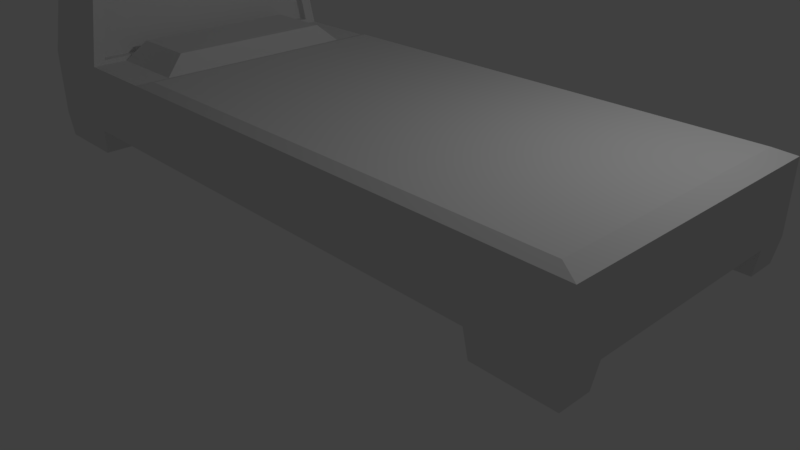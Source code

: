 # Source: Bed.blend  (saved by Blender 2.78.0; exported with 4.5.12 LTS)
import bpy
from mathutils import Matrix  # noqa: F401  (used for matrix-valued properties, if any)

bpy.ops.wm.read_factory_settings(use_empty=True)
scene = bpy.context.scene
scene.name = 'Scene'

# ---- collections
col_collection_1 = bpy.data.collections.new('Collection 1'); scene.collection.children.link(col_collection_1)

# ---- materials (node trees are filled in below, after node groups)
mat_material = bpy.data.materials.new('Material')
mat_material.alpha_threshold = 0.0
mat_material.use_transparent_shadow = False
mat_material.roughness = 0.5
mat_material.line_color = (0.0, 0.0, 0.0, 1.0)

# ---- material node trees

# ---- world
world_world = bpy.data.worlds.new('World'); scene.world = world_world
world_world.color = (0.05088, 0.05088, 0.05088)
world_world.use_sun_shadow = False
world_world.sun_shadow_jitter_overblur = 0.0
world_world.cycles.sampling_method = 'MANUAL'

# ---- cameras
cam_camera = bpy.data.cameras.new('Camera')
cam_camera.clip_end = 100.0
cam_camera.lens = 35.0
cam_camera.sensor_width = 32.0
cam_camera.sensor_height = 18.0
cam_camera.ortho_scale = 7.314
cam_camera.dof.focus_distance = 0.0
cam_camera.dof.aperture_fstop = 128.0

# ---- lights
light_lamp = bpy.data.lights.new('Lamp', 'POINT')
light_lamp.transmission_factor = 0.0
light_lamp.cutoff_distance = 30.0
light_lamp.energy = 100.0
light_lamp.shadow_buffer_clip_start = 1.001
light_lamp.shadow_soft_size = 0.1
light_lamp.shadow_maximum_resolution = 0.006
light_lamp.use_absolute_resolution = True

# ---- meshes
me_cube = bpy.data.meshes.new('Cube')
me_cube.from_pydata([(1.0, 1.0, -1.0), (1.0, -1.0, -1.0), (-1.0, -1.0, -1.0), (-1.0, 1.0, -1.0), (1.0, 1.0, 1.0), (1.0, -1.0, 1.0), (-1.0, -1.0, 1.0), (-1.0, 1.0, 1.0), (1.0, -5.96e-08, -1.0), (1.788e-07, 1.0, -1.0), (0.0, -1.0, -1.0), (-1.0, 2.98e-07, -1.0), (5.96e-08, 1.192e-07, -1.0), (1.0, -0.5, -1.0), (-0.5, 1.0, -1.0), (-0.5, -1.0, -1.0), (-1.0, 0.5, -1.0), (1.0, 0.5, -1.0), (0.5, 1.0, -1.0), (0.5, -1.0, -1.0), (-1.0, -0.5, -1.0), (-0.5, 2.086e-07, -1.0), (0.5, 2.98e-08, -1.0), (1.192e-07, 0.5, -1.0), (2.98e-08, -0.5, -1.0), (0.5, -0.5, -1.0), (0.5, 0.5, -1.0), (-0.5, 0.5, -1.0), (-0.5, -0.5, -1.0), (1.0, -0.75, -1.0), (-0.75, 1.0, -1.0), (-0.75, -1.0, -1.0), (-1.0, 0.75, -1.0), (1.0, 0.25, -1.0), (0.25, 1.0, -1.0), (0.25, -1.0, -1.0), (-1.0, -0.25, -1.0), (-0.75, 2.533e-07, -1.0), (0.25, 7.451e-08, -1.0), (1.49e-07, 0.75, -1.0), (4.47e-08, -0.25, -1.0), (1.0, -0.25, -1.0), (-0.25, 1.0, -1.0), (-0.25, -1.0, -1.0), (-1.0, 0.25, -1.0), (1.0, 0.75, -1.0), (0.75, 1.0, -1.0), (0.75, -1.0, -1.0), (-1.0, -0.75, -1.0), (-0.25, 1.639e-07, -1.0), (0.75, -1.49e-08, -1.0), (8.941e-08, 0.25, -1.0), (1.49e-08, -0.75, -1.0), (0.25, -0.5, -1.0), (0.75, -0.5, -1.0), (0.5, -0.25, -1.0), (0.5, -0.75, -1.0), (0.25, 0.5, -1.0), (0.75, 0.5, -1.0), (0.5, 0.75, -1.0), (0.5, 0.25, -1.0), (-0.75, 0.5, -1.0), (-0.25, 0.5, -1.0), (-0.5, 0.75, -1.0), (-0.5, 0.25, -1.0), (-0.75, -0.5, -1.0), (-0.25, -0.5, -1.0), (-0.5, -0.25, -1.0), (-0.5, -0.75, -1.0), (-0.25, -0.75, -1.0), (-0.25, -0.25, -1.0), (-0.75, -0.25, -1.0), (-0.25, 0.25, -1.0), (-0.25, 0.75, -1.0), (-0.75, 0.75, -1.0), (0.75, 0.25, -1.0), (0.75, 0.75, -1.0), (0.25, 0.75, -1.0), (0.75, -0.75, -1.0), (0.75, -0.25, -1.0), (0.25, -0.25, -1.0), (0.25, -0.75, -1.0), (0.25, 0.25, -1.0), (-0.75, 0.25, -1.0), (-0.75, -0.75, -1.0), (0.9875, -0.7625, -1.767), (0.9875, -0.9875, -1.767), (-0.7625, 0.9875, -1.767), (-0.9875, 0.9875, -1.767), (-0.7625, -0.9875, -1.767), (-0.9875, -0.9875, -1.767), (-0.9875, 0.7625, -1.767), (0.9875, 0.9875, -1.767), (0.9875, 0.7625, -1.767), (0.7625, 0.9875, -1.767), (0.7625, -0.9875, -1.767), (-0.9875, -0.7625, -1.767), (-0.7625, 0.7625, -1.767), (0.7625, 0.7625, -1.767), (0.7625, -0.7625, -1.767), (-0.7625, -0.7625, -1.767), (1.0, 1.0, 1.0), (1.0, -1.0, 1.0), (-1.0, 1.0, 1.0), (-1.0, -1.0, 1.0), (1.0, -5.364e-07, 1.0), (2.384e-07, 1.0, 1.0), (-5.364e-07, -1.0, 1.0), (-1.0, 1.788e-07, 1.0), (1.0, -0.5, 1.0), (-0.5, 1.0, 1.0), (-0.5, -1.0, 1.0), (-1.0, 0.5, 1.0), (1.0, 0.5, 1.0), (0.5, 1.0, 1.0), (0.5, -1.0, 1.0), (-1.0, -0.5, 1.0), (-0.5, 0.0, 1.0), (-0.5, 0.5, 1.0), (-0.5, -0.5, 1.0), (1.0, -0.75, 1.0), (-0.75, 1.0, 1.0), (-0.75, -1.0, 1.0), (-1.0, 0.75, 1.0), (1.0, 0.25, 1.0), (0.25, 1.0, 1.0), (0.25, -1.0, 1.0), (-1.0, -0.25, 1.0), (1.0, -0.25, 1.0), (-0.25, 1.0, 1.0), (-0.25, -1.0, 1.0), (-1.0, 0.25, 1.0), (1.0, 0.75, 1.0), (0.75, 1.0, 1.0), (0.75, -1.0, 1.0), (-1.0, -0.75, 1.0), (-0.75, 8.941e-08, 1.0), (-0.5, 0.25, 1.0), (-0.5, 0.75, 1.0), (-0.75, 0.5, 1.0), (-0.5, -0.75, 1.0), (-0.5, -0.25, 1.0), (-0.75, -0.5, 1.0), (-0.75, -0.25, 1.0), (-0.75, 0.75, 1.0), (-0.75, 0.25, 1.0), (-0.75, -0.75, 1.0), (-0.75, 1.0, 1.0), (-1.0, 1.0, 1.0), (-0.75, -1.0, 1.0), (-1.0, -1.0, 1.0), (-1.0, 0.75, 1.0), (-1.0, -0.25, 1.0), (-1.0, 1.788e-07, 1.0), (-1.0, 0.25, 1.0), (-1.0, 0.5, 1.0), (-1.0, -0.75, 1.0), (-1.0, -0.5, 1.0), (-0.75, 8.941e-08, 1.0), (-0.75, 0.5, 1.0), (-0.75, -0.5, 1.0), (-0.75, -0.25, 1.0), (-0.75, 0.75, 1.0), (-0.75, 0.25, 1.0), (-0.75, -0.75, 1.0), (-0.7659, 0.8724, 4.111), (-0.9841, 0.8724, 4.111), (-0.7659, -0.8724, 4.111), (-0.9841, -0.8724, 4.111), (-0.9841, 0.6543, 4.111), (-0.9841, -0.2181, 4.111), (-0.9841, 1.742e-07, 4.111), (-0.9841, 0.2181, 4.111), (-0.9841, 0.4362, 4.111), (-0.9841, -0.6543, 4.111), (-0.9841, -0.4362, 4.111), (-0.7659, 9.617e-08, 4.111), (-0.7659, 0.4362, 4.111), (-0.7659, -0.4362, 4.111), (-0.7659, -0.2181, 4.111), (-0.7659, 0.6543, 4.111), (-0.7659, 0.2181, 4.111), (-0.7659, -0.6543, 4.111), (1.0, -0.75, 1.0), (1.0, -1.0, 1.0), (1.0, 0.25, 1.0), (1.0, -5.364e-07, 1.0), (0.25, 1.0, 1.0), (2.384e-07, 1.0, 1.0), (0.25, -1.0, 1.0), (-5.364e-07, -1.0, 1.0), (1.0, -0.25, 1.0), (1.0, -0.5, 1.0), (-0.25, 1.0, 1.0), (-0.5, 1.0, 1.0), (-0.25, -1.0, 1.0), (-0.5, -1.0, 1.0), (1.0, 0.75, 1.0), (1.0, 0.5, 1.0), (0.75, 1.0, 1.0), (0.5, 1.0, 1.0), (0.75, -1.0, 1.0), (0.5, -1.0, 1.0), (-0.5, 0.25, 1.0), (-0.5, 0.0, 1.0), (-0.5, 0.75, 1.0), (-0.5, 0.5, 1.0), (-0.5, -0.75, 1.0), (-0.5, -0.25, 1.0), (-0.5, -0.5, 1.0), (1.0, 1.0, 1.0), (0.9451, -0.6951, 1.152), (0.9451, -0.9268, 1.152), (0.9451, 0.2317, 1.152), (0.9451, -5.169e-07, 1.152), (0.25, 0.9268, 1.152), (0.01831, 0.9268, 1.152), (0.25, -0.9268, 1.152), (0.01831, -0.9268, 1.152), (0.01831, -0.6951, 1.152), (0.01831, 0.2317, 1.152), (0.01831, -1.855e-07, 1.152), (0.7134, -4.34e-07, 1.152), (-0.2134, -1.026e-07, 1.152), (0.9451, -0.2317, 1.152), (0.9451, -0.4634, 1.152), (-0.2134, 0.9268, 1.152), (-0.4451, 0.9268, 1.152), (-0.2134, -0.9268, 1.152), (-0.4451, -0.9268, 1.152), (0.9451, 0.6951, 1.152), (0.9451, 0.4634, 1.152), (0.7134, 0.9268, 1.152), (0.4817, 0.9268, 1.152), (0.7134, -0.9268, 1.152), (0.4817, -0.9268, 1.152), (0.01831, -0.2317, 1.152), (0.01831, -0.4634, 1.152), (0.01831, 0.6951, 1.152), (0.01831, 0.4634, 1.152), (0.25, -2.683e-07, 1.152), (0.4817, -3.512e-07, 1.152), (-0.4451, 0.2317, 1.152), (-0.4451, -1.975e-08, 1.152), (-0.4451, 0.6951, 1.152), (-0.4451, 0.4634, 1.152), (-0.2134, 0.4634, 1.152), (0.4817, 0.2317, 1.152), (0.4817, 0.6951, 1.152), (0.4817, 0.4634, 1.152), (0.7134, 0.4634, 1.152), (0.25, 0.4634, 1.152), (0.4817, -0.6951, 1.152), (0.4817, -0.2317, 1.152), (0.4817, -0.4634, 1.152), (0.7134, -0.4634, 1.152), (0.25, -0.4634, 1.152), (-0.4451, -0.6951, 1.152), (-0.4451, -0.2317, 1.152), (-0.4451, -0.4634, 1.152), (-0.2134, -0.4634, 1.152), (0.9451, 0.9268, 1.152), (-0.2134, -0.2317, 1.152), (-0.2134, -0.6951, 1.152), (0.25, -0.2317, 1.152), (0.7134, -0.2317, 1.152), (0.7134, -0.6951, 1.152), (0.25, 0.6951, 1.152), (0.7134, 0.6951, 1.152), (0.7134, 0.2317, 1.152), (-0.2134, 0.6951, 1.152), (-0.2134, 0.2317, 1.152), (0.25, 0.2317, 1.152), (0.25, -0.6951, 1.152), (-0.7252, 8.182e-08, 1.548), (-0.5248, 1.012e-08, 1.548), (-0.5248, 0.2005, 1.548), (-0.5248, 0.6015, 1.548), (-0.5248, 0.401, 1.548), (-0.7252, 0.401, 1.548), (-0.5248, -0.2005, 1.548), (-0.5248, -0.401, 1.548), (-0.7252, -0.401, 1.548), (-0.5248, -0.6015, 1.548), (-0.7252, -0.2005, 1.548), (-0.7252, 0.6015, 1.548), (-0.7252, 0.2005, 1.548), (-0.7252, -0.6015, 1.548), (-0.7652, -0.3971, 3.971), (-0.7507, -0.4551, 1.14), (-0.7507, -0.2276, 1.14), (-0.7652, -0.1985, 3.971), (-0.7507, 9.089e-08, 1.14), (-0.7652, 0.1985, 3.971), (-0.7507, 0.2276, 1.14), (-0.7507, 0.6827, 1.14), (-0.7507, 0.4551, 1.14), (-0.7507, 0.9102, 1.14), (-0.7652, 0.3971, 3.971), (-0.7507, -0.6827, 1.14), (-0.7507, -0.9102, 1.14), (-0.7652, 9.704e-08, 3.971), (-0.7652, 0.5956, 3.971), (-0.7652, 0.7941, 3.971), (-0.7652, -0.5956, 3.971), (-0.7652, -0.7941, 3.971), (-0.7965, -0.3971, 3.955), (-0.7819, -0.4551, 1.124), (-0.7819, -0.2276, 1.124), (-0.7965, -0.1985, 3.955), (-0.7819, 1.386e-07, 1.124), (-0.7965, 0.1985, 3.955), (-0.7819, 0.2276, 1.124), (-0.7819, 0.6827, 1.124), (-0.7819, 0.4551, 1.124), (-0.7819, 0.9102, 1.124), (-0.7965, 0.3971, 3.955), (-0.7819, -0.6827, 1.124), (-0.7819, -0.9102, 1.124), (-0.7965, 1.448e-07, 3.955), (-0.7965, 0.5956, 3.955), (-0.7965, 0.7941, 3.955), (-0.7965, -0.5956, 3.955), (-0.7965, -0.7941, 3.955)], [], [(46, 0, 92, 94), (7, 6, 104, 135, 116, 127, 108, 131, 112, 123, 103), (0, 4, 5, 1, 29, 13, 41, 8, 33, 17, 45), (1, 5, 6, 2, 31, 15, 43, 10, 35, 19, 47), (2, 6, 7, 3, 32, 16, 44, 11, 36, 20, 48), (4, 0, 46, 18, 34, 9, 42, 14, 30, 3, 7), (83, 37, 11, 44), (82, 38, 12, 51), (81, 35, 10, 52), (80, 53, 24, 40), (79, 54, 25, 55), (78, 47, 19, 56), (77, 57, 23, 39), (76, 58, 26, 59), (75, 50, 22, 60), (74, 61, 16, 32), (73, 62, 27, 63), (72, 49, 21, 64), (71, 65, 20, 36), (70, 66, 28, 67), (69, 43, 15, 68), (66, 69, 68, 28), (24, 52, 69, 66), (52, 10, 43, 69), (49, 70, 67, 21), (12, 40, 70, 49), (40, 24, 66, 70), (37, 71, 36, 11), (21, 67, 71, 37), (67, 28, 65, 71), (62, 72, 64, 27), (23, 51, 72, 62), (51, 12, 49, 72), (42, 73, 63, 14), (9, 39, 73, 42), (39, 23, 62, 73), (32, 3, 88, 91), (14, 63, 74, 30), (63, 27, 61, 74), (58, 75, 60, 26), (17, 33, 75, 58), (33, 8, 50, 75), (46, 76, 59, 18), (0, 45, 93, 92), (45, 17, 58, 76), (34, 77, 39, 9), (18, 59, 77, 34), (59, 26, 57, 77), (54, 78, 56, 25), (13, 29, 78, 54), (74, 32, 91, 97), (50, 79, 55, 22), (8, 41, 79, 50), (41, 13, 54, 79), (38, 80, 40, 12), (22, 55, 80, 38), (55, 25, 53, 80), (53, 81, 52, 24), (25, 56, 81, 53), (56, 19, 35, 81), (57, 82, 51, 23), (26, 60, 82, 57), (60, 22, 38, 82), (61, 83, 44, 16), (27, 64, 83, 61), (64, 21, 37, 83), (65, 84, 48, 20), (28, 68, 84, 65), (68, 15, 31, 84), (100, 89, 90, 96), (87, 97, 91, 88), (92, 93, 98, 94), (85, 86, 95, 99), (45, 76, 98, 93), (30, 74, 97, 87), (78, 29, 85, 99), (1, 47, 95, 86), (76, 46, 94, 98), (48, 84, 100, 96), (29, 1, 86, 85), (2, 48, 96, 90), (3, 30, 87, 88), (47, 78, 99, 95), (84, 31, 89, 100), (31, 2, 90, 89), (104, 122, 149, 150), (4, 7, 103, 121, 110, 129, 106, 125, 114, 133, 101), (6, 5, 102, 134, 115, 126, 107, 130, 111, 122, 104), (5, 4, 101, 132, 113, 124, 105, 128, 109, 120, 102), (139, 144, 162, 159), (121, 103, 148, 147), (116, 135, 156, 157), (144, 139, 279, 285), (136, 143, 284, 274), (131, 108, 153, 154), (113, 132, 197, 198), (132, 101, 210, 197), (111, 130, 195, 196), (130, 107, 190, 195), (120, 109, 192, 183), (129, 110, 194, 193), (106, 129, 193, 188), (109, 128, 191, 192), (128, 105, 186, 191), (138, 118, 206, 205), (110, 138, 205, 194), (137, 117, 204, 203), (118, 137, 203, 206), (141, 119, 209, 208), (117, 141, 208, 204), (102, 120, 183, 184), (117, 137, 276, 275), (110, 121, 144, 138), (145, 139, 159, 163), (140, 111, 196, 207), (119, 140, 207, 209), (107, 126, 189, 190), (126, 115, 202, 189), (125, 106, 188, 187), (114, 125, 187, 200), (143, 142, 282, 284), (139, 145, 286, 279), (127, 116, 157, 152), (115, 134, 201, 202), (134, 102, 184, 201), (105, 124, 185, 186), (124, 113, 198, 185), (133, 114, 200, 199), (101, 133, 199, 210), (140, 146, 122, 111), (145, 136, 274, 286), (136, 145, 163, 158), (147, 148, 166, 165), (179, 178, 288, 291), (152, 157, 175, 170), (158, 163, 294, 292), (151, 155, 173, 169), (177, 181, 293, 298), (181, 176, 301, 293), (157, 156, 174, 175), (144, 121, 147, 162), (123, 112, 155, 151), (142, 143, 161, 160), (103, 123, 151, 148), (122, 146, 164, 149), (108, 127, 152, 153), (143, 136, 158, 161), (135, 104, 150, 156), (112, 131, 154, 155), (146, 142, 160, 164), (182, 174, 168, 167), (181, 172, 171, 176), (180, 169, 173, 177), (179, 170, 175, 178), (176, 171, 170, 179), (165, 166, 169, 180), (177, 173, 172, 181), (178, 175, 174, 182), (154, 153, 171, 172), (162, 147, 297, 295), (150, 149, 167, 168), (165, 180, 302, 303), (156, 150, 168, 174), (148, 151, 169, 166), (159, 162, 295, 296), (153, 152, 170, 171), (155, 154, 172, 173), (164, 160, 289, 299), (207, 196, 229, 257), (186, 185, 213, 214), (195, 190, 218, 228), (184, 183, 211, 212), (188, 193, 226, 216), (202, 201, 234, 235), (191, 186, 214, 224), (199, 200, 233, 232), (198, 197, 230, 231), (196, 195, 228, 229), (193, 194, 227, 226), (194, 205, 244, 227), (192, 191, 224, 225), (206, 203, 242, 245), (189, 202, 235, 217), (204, 208, 258, 243), (200, 187, 215, 233), (209, 207, 257, 259), (185, 198, 231, 213), (205, 206, 245, 244), (183, 192, 225, 211), (201, 184, 212, 234), (203, 204, 243, 242), (190, 189, 217, 218), (210, 199, 232, 261), (208, 209, 259, 258), (187, 188, 216, 215), (197, 210, 261, 230), (273, 219, 218, 217), (272, 220, 221, 240), (271, 242, 243, 223), (270, 244, 245, 246), (269, 247, 241, 222), (268, 248, 249, 250), (267, 238, 239, 251), (266, 252, 235, 234), (265, 253, 254, 255), (264, 236, 237, 256), (263, 257, 229, 228), (262, 258, 259, 260), (236, 262, 260, 237), (221, 223, 262, 236), (223, 243, 258, 262), (219, 263, 228, 218), (237, 260, 263, 219), (260, 259, 257, 263), (253, 264, 256, 254), (241, 240, 264, 253), (240, 221, 236, 264), (224, 265, 255, 225), (214, 222, 265, 224), (222, 241, 253, 265), (211, 266, 234, 212), (225, 255, 266, 211), (255, 254, 252, 266), (248, 267, 251, 249), (233, 215, 267, 248), (215, 216, 238, 267), (230, 268, 250, 231), (261, 232, 268, 230), (232, 233, 248, 268), (213, 269, 222, 214), (231, 250, 269, 213), (250, 249, 247, 269), (238, 270, 246, 239), (216, 226, 270, 238), (226, 227, 244, 270), (220, 271, 223, 221), (239, 246, 271, 220), (246, 245, 242, 271), (247, 272, 240, 241), (249, 251, 272, 247), (251, 239, 220, 272), (252, 273, 217, 235), (254, 256, 273, 252), (256, 237, 219, 273), (280, 284, 282, 281), (275, 274, 284, 280), (277, 285, 279, 278), (276, 286, 274, 275), (278, 279, 286, 276), (281, 282, 287, 283), (137, 118, 278, 276), (118, 138, 277, 278), (138, 144, 285, 277), (142, 146, 287, 282), (140, 119, 281, 283), (119, 141, 280, 281), (146, 140, 283, 287), (141, 117, 275, 280), (299, 289, 307, 317), (304, 305, 323, 322), (290, 292, 310, 308), (300, 299, 317, 318), (298, 293, 311, 316), (289, 290, 308, 307), (294, 296, 314, 312), (293, 301, 319, 311), (163, 159, 296, 294), (160, 161, 290, 289), (176, 179, 291, 301), (167, 149, 300, 305), (182, 167, 305, 304), (161, 158, 292, 290), (178, 182, 304, 288), (149, 164, 299, 300), (180, 177, 298, 302), (147, 165, 303, 297), (318, 317, 322, 323), (308, 310, 319, 309), (307, 308, 309, 306), (312, 314, 316, 311), (317, 307, 306, 322), (314, 313, 320, 316), (313, 315, 321, 320), (310, 312, 311, 319), (288, 304, 322, 306), (291, 288, 306, 309), (296, 295, 313, 314), (301, 291, 309, 319), (295, 297, 315, 313), (302, 298, 316, 320), (305, 300, 318, 323), (303, 302, 320, 321), (292, 294, 312, 310), (297, 303, 321, 315)])
me_cube.materials.append(mat_material)
me_cube.use_remesh_preserve_volume = False
me_cube.use_remesh_preserve_attributes = False
me_cube.use_mirror_vertex_groups = False
me_cube.update()

# ---- objects
ob_cube = bpy.data.objects.new('Cube', me_cube)
ob_lamp = bpy.data.objects.new('Lamp', light_lamp)
ob_camera = bpy.data.objects.new('Camera', cam_camera)

# ---- transforms, parenting, visibility, modifiers, constraints
ob_cube.location = (0.0, 0.0, 1.69)
ob_cube.scale = (4.365, 1.81, 0.4379)
ob_cube.lock_rotations_4d = False
ob_cube.empty_display_type = 'ARROWS'
ob_cube.lineart.crease_threshold = 0.0
ob_lamp.location = (4.076, 1.005, 5.904)
ob_lamp.rotation_euler = (0.6503, 0.05522, 1.866)
ob_lamp.lock_rotations_4d = False
ob_lamp.empty_display_type = 'ARROWS'
ob_lamp.color = (0.0, 0.0, 0.0, 0.0)
ob_lamp.lineart.crease_threshold = 0.0
ob_camera.location = (7.481, -6.508, 5.344)
ob_camera.rotation_euler = (1.109, 0.0, 0.8149)
ob_camera.lock_rotations_4d = False
ob_camera.empty_display_type = 'ARROWS'
ob_camera.color = (0.0, 0.0, 0.0, 0.0)
ob_camera.display_type = 'WIRE'
ob_camera.lineart.crease_threshold = 0.0

# ---- collection membership
col_collection_1.objects.link(ob_cube)
col_collection_1.objects.link(ob_lamp)
col_collection_1.objects.link(ob_camera)

# ---- scene / render settings (as saved in the file)
scene.camera = ob_camera
scene.frame_start = 1; scene.frame_end = 250; scene.frame_set(1)
scene.render.engine = 'BLENDER_EEVEE_NEXT'
scene.render.resolution_percentage = 50
scene.render.dither_intensity = 0.0
scene.cycles.use_denoising = False
scene.cycles.samples = 128
scene.cycles.sampling_pattern = 'TABULATED_SOBOL'
scene.cycles.light_sampling_threshold = 0.0
scene.cycles.use_adaptive_sampling = False
scene.cycles.use_light_tree = False
scene.cycles.blur_glossy = 0.0
scene.cycles.sample_clamp_indirect = 0.0
scene.view_settings.view_transform = 'Standard'
bpy.context.view_layer.update()

